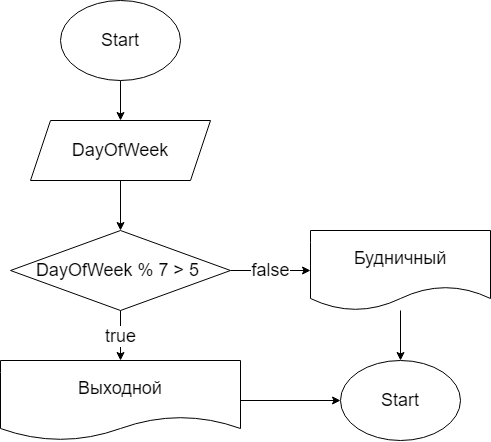

The diagram above was exported from draw.io. Its source (the exported page's mxGraphModel, read from the mxfile embedded in the PNG):
<mxGraphModel dx="441" dy="397" grid="1" gridSize="10" guides="1" tooltips="1" connect="1" arrows="1" fold="1" page="1" pageScale="1" pageWidth="850" pageHeight="1100" math="0" shadow="0">
  <root>
    <mxCell id="0" />
    <mxCell id="1" parent="0" />
    <mxCell id="4" style="edgeStyle=none;html=1;entryX=0.5;entryY=0;entryDx=0;entryDy=0;fontSize=18;" edge="1" parent="1" source="2" target="3">
      <mxGeometry relative="1" as="geometry" />
    </mxCell>
    <mxCell id="2" value="Start" style="ellipse;whiteSpace=wrap;html=1;fontSize=18;" vertex="1" parent="1">
      <mxGeometry x="140" y="10" width="120" height="80" as="geometry" />
    </mxCell>
    <mxCell id="6" style="edgeStyle=none;html=1;entryX=0.5;entryY=0;entryDx=0;entryDy=0;fontSize=18;" edge="1" parent="1" source="3" target="5">
      <mxGeometry relative="1" as="geometry" />
    </mxCell>
    <mxCell id="3" value="DayOfWeek" style="shape=parallelogram;perimeter=parallelogramPerimeter;whiteSpace=wrap;html=1;fixedSize=1;fontSize=18;" vertex="1" parent="1">
      <mxGeometry x="110" y="130" width="180" height="60" as="geometry" />
    </mxCell>
    <mxCell id="8" value="true" style="edgeStyle=none;html=1;entryX=0.5;entryY=0;entryDx=0;entryDy=0;fontSize=18;" edge="1" parent="1" source="5" target="7">
      <mxGeometry relative="1" as="geometry" />
    </mxCell>
    <mxCell id="10" value="false" style="edgeStyle=none;html=1;entryX=0;entryY=0.5;entryDx=0;entryDy=0;fontSize=18;" edge="1" parent="1" source="5" target="9">
      <mxGeometry relative="1" as="geometry" />
    </mxCell>
    <mxCell id="5" value="&lt;span&gt;DayOfWeek % 7 &amp;gt; 5&amp;nbsp;&lt;/span&gt;" style="rhombus;whiteSpace=wrap;html=1;fontSize=18;" vertex="1" parent="1">
      <mxGeometry x="90" y="240" width="220" height="80" as="geometry" />
    </mxCell>
    <mxCell id="12" style="edgeStyle=none;html=1;entryX=0;entryY=0.5;entryDx=0;entryDy=0;fontSize=18;" edge="1" parent="1" source="7" target="11">
      <mxGeometry relative="1" as="geometry" />
    </mxCell>
    <mxCell id="7" value="Выходной" style="shape=document;whiteSpace=wrap;html=1;boundedLbl=1;fontSize=18;" vertex="1" parent="1">
      <mxGeometry x="80" y="370" width="240" height="80" as="geometry" />
    </mxCell>
    <mxCell id="13" style="edgeStyle=none;html=1;entryX=0.5;entryY=0;entryDx=0;entryDy=0;fontSize=18;" edge="1" parent="1" source="9" target="11">
      <mxGeometry relative="1" as="geometry" />
    </mxCell>
    <mxCell id="9" value="Будничный" style="shape=document;whiteSpace=wrap;html=1;boundedLbl=1;fontSize=18;" vertex="1" parent="1">
      <mxGeometry x="390" y="240" width="180" height="80" as="geometry" />
    </mxCell>
    <mxCell id="11" value="Start" style="ellipse;whiteSpace=wrap;html=1;fontSize=18;" vertex="1" parent="1">
      <mxGeometry x="420" y="370" width="120" height="80" as="geometry" />
    </mxCell>
  </root>
</mxGraphModel>